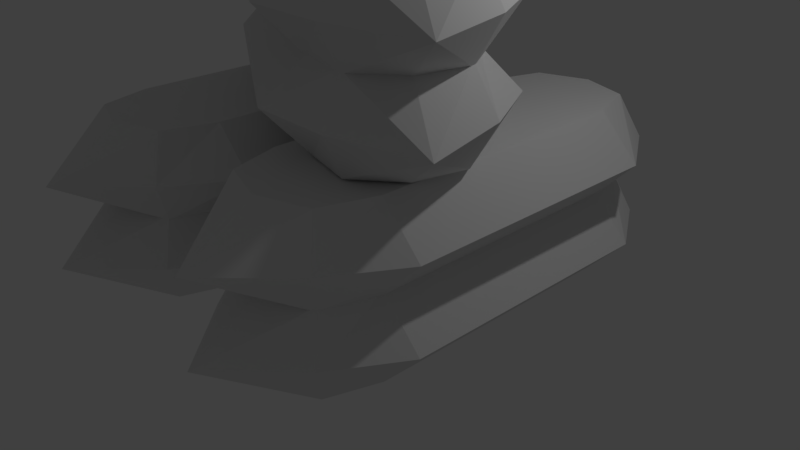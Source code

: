 # Source: GemStack.blend  (saved by Blender 2.78.0; exported with 4.5.12 LTS)
import bpy
from mathutils import Matrix  # noqa: F401  (used for matrix-valued properties, if any)

bpy.ops.wm.read_factory_settings(use_empty=True)
scene = bpy.context.scene
scene.name = 'Scene'

# ---- collections
col_collection_1 = bpy.data.collections.new('Collection 1'); scene.collection.children.link(col_collection_1)

# ---- materials (node trees are filled in below, after node groups)
mat_material = bpy.data.materials.new('Material')
mat_material.alpha_threshold = 0.0
mat_material.use_transparent_shadow = False
mat_material.roughness = 0.5
mat_material.line_color = (0.0, 0.0, 0.0, 1.0)

# ---- material node trees

# ---- world
world_world = bpy.data.worlds.new('World'); scene.world = world_world
world_world.color = (0.05088, 0.05088, 0.05088)
world_world.use_sun_shadow = False
world_world.sun_shadow_jitter_overblur = 0.0
world_world.cycles.sampling_method = 'MANUAL'

# ---- cameras
cam_camera = bpy.data.cameras.new('Camera')
cam_camera.clip_end = 100.0
cam_camera.lens = 35.0
cam_camera.sensor_width = 32.0
cam_camera.sensor_height = 18.0
cam_camera.ortho_scale = 7.314
cam_camera.dof.focus_distance = 0.0
cam_camera.dof.aperture_fstop = 128.0

# ---- lights
light_lamp = bpy.data.lights.new('Lamp', 'POINT')
light_lamp.transmission_factor = 0.0
light_lamp.cutoff_distance = 30.0
light_lamp.energy = 100.0
light_lamp.shadow_buffer_clip_start = 1.001
light_lamp.shadow_soft_size = 0.1
light_lamp.shadow_maximum_resolution = 0.006
light_lamp.use_absolute_resolution = True

# ---- meshes
me_cube_005 = bpy.data.meshes.new('Cube.005')
me_cube_005.from_pydata([(-1.76, 3.906, -1.057), (-3.52, 3.906, -2.114), (2.384e-07, 3.906, -4.255e-07), (-1.76, 3.906, -1.057), (-0.9052, 2.906, -2.381), (-3.52, 2.906, -2.114), (-2.111, 3.906, -2.405), (-2.111, 2.906, -2.405), (0.5286, 3.906, -0.8189), (-0.8799, 3.906, -0.5286), (-1.231, 3.906, -1.876), (-0.3513, 3.906, -1.348), (-1.231, 3.906, -1.876), (-2.64, 3.906, -1.586), (-2.023, 3.906, -2.068), (-1.231, 1.906, -1.876), (-2.64, 1.906, -1.586), (-2.023, 1.906, -2.068), (0.5286, 1.906, -0.8189), (-1.231, 1.906, -1.876), (-0.3513, 1.906, -1.348), (0.8546, 2.906, -1.324), (-1.32, 3.906, -0.7929), (-0.44, 3.906, -0.2643), (-2.2, 3.906, -1.322), (-3.52, 3.906, -2.114), (-2.64, 3.906, -1.586), (-2.023, 3.906, -2.068), (-1.76, 3.906, -1.057), (-3.52, 1.906, -2.114), (2.384e-07, 3.906, -3.767e-07), (-1.76, 3.906, -1.057), (-2.614, 2.906, 0.2667), (-3.52, 2.906, -2.114), (-3.168, 1.906, -0.7669), (-3.168, 2.906, -0.7669), (-0.5286, 1.906, 0.8189), (-2.288, 1.906, -0.2383), (-1.409, 1.906, 0.2903), (-2.288, 1.906, -0.2383), (-2.64, 1.906, -1.586), (-2.816, 1.906, -0.8395), (-2.288, 3.906, -0.2383), (-2.64, 3.906, -1.586), (-2.816, 3.906, -0.8395), (-0.5286, 3.906, 0.8189), (-0.8799, 3.906, -0.5286), (-2.288, 3.906, -0.2383), (-1.409, 3.906, 0.2903), (-0.8546, 2.906, 1.324), (-1.32, 3.906, -0.7929), (-0.44, 3.906, -0.2643), (-2.2, 3.906, -1.322), (-3.52, 1.906, -2.114), (-2.64, 1.906, -1.586), (-2.816, 1.906, -0.8395), (1.76, 3.906, 1.057), (3.52, 1.906, 2.114), (0.0, 3.906, -4.15e-08), (1.76, 3.906, 1.057), (2.614, 2.906, -0.2667), (3.52, 2.906, 2.114), (3.168, 1.906, 0.7669), (3.168, 2.906, 0.7669), (0.5286, 1.906, -0.8189), (2.288, 1.906, 0.2383), (1.409, 1.906, -0.2903), (2.288, 1.906, 0.2383), (2.64, 1.906, 1.586), (2.816, 1.906, 0.8395), (2.288, 3.906, 0.2383), (2.64, 3.906, 1.586), (2.816, 3.906, 0.8395), (0.5286, 3.906, -0.8189), (0.8799, 3.906, 0.5286), (2.288, 3.906, 0.2383), (1.409, 3.906, -0.2903), (0.8546, 2.906, -1.324), (1.32, 3.906, 0.7929), (0.44, 3.906, 0.2643), (2.2, 3.906, 1.322), (3.52, 1.906, 2.114), (2.64, 1.906, 1.586), (2.816, 1.906, 0.8395), (1.76, 3.906, 1.057), (3.52, 3.906, 2.114), (0.0, 3.906, -9.031e-08), (1.76, 3.906, 1.057), (0.9052, 2.906, 2.381), (3.52, 2.906, 2.114), (2.111, 3.906, 2.405), (2.111, 2.906, 2.405), (-0.5286, 3.906, 0.8189), (0.8799, 3.906, 0.5286), (1.231, 3.906, 1.876), (0.3513, 3.906, 1.348), (1.231, 3.906, 1.876), (2.64, 3.906, 1.586), (2.023, 3.906, 2.068), (1.231, 1.906, 1.876), (2.64, 1.906, 1.586), (2.023, 1.906, 2.068), (-0.5286, 1.906, 0.8189), (1.231, 1.906, 1.876), (0.3513, 1.906, 1.348), (-0.8546, 2.906, 1.324), (1.32, 3.906, 0.7929), (0.44, 3.906, 0.2643), (2.2, 3.906, 1.322), (3.52, 3.906, 2.114), (2.64, 3.906, 1.586), (2.023, 3.906, 2.068), (-1.76, 0.01887, -1.057), (-3.52, 2.019, -2.114), (2.384e-07, 0.01887, -1.659e-07), (-1.76, 0.01887, -1.057), (-0.9052, 1.019, -2.381), (-3.52, 1.019, -2.114), (-2.111, 2.019, -2.405), (-2.111, 1.019, -2.405), (0.5286, 2.019, -0.8189), (-1.231, 2.019, -1.876), (-0.3513, 2.019, -1.348), (-1.231, 2.019, -1.876), (-2.64, 2.019, -1.586), (-2.023, 2.019, -2.068), (-1.231, 0.01887, -1.876), (-2.64, 0.01887, -1.586), (-2.023, 0.01887, -2.068), (0.5286, 0.01887, -0.8189), (-0.8799, 0.01887, -0.5286), (-1.231, 0.01887, -1.876), (-0.3513, 0.01887, -1.348), (0.8546, 1.019, -1.324), (-1.32, 0.01887, -0.7929), (-0.44, 0.01887, -0.2643), (-2.2, 0.01887, -1.322), (-3.52, 2.019, -2.114), (-2.64, 2.019, -1.586), (-2.023, 2.019, -2.068), (-1.76, 0.01887, -1.057), (-3.52, 0.01887, -2.114), (2.384e-07, 0.01887, -2.147e-07), (-1.76, 0.01887, -1.057), (-2.614, 1.019, 0.2667), (-3.52, 1.019, -2.114), (-3.168, 0.01887, -0.7669), (-3.168, 1.019, -0.7669), (-0.5286, 0.01887, 0.8189), (-0.8799, 0.01887, -0.5286), (-2.288, 0.01887, -0.2383), (-1.409, 0.01887, 0.2903), (-2.288, 0.01887, -0.2383), (-2.64, 0.01887, -1.586), (-2.816, 0.01887, -0.8395), (-2.288, 2.019, -0.2383), (-2.64, 2.019, -1.586), (-2.816, 2.019, -0.8395), (-0.5286, 2.019, 0.8189), (-2.288, 2.019, -0.2383), (-1.409, 2.019, 0.2903), (-0.8546, 1.019, 1.324), (-1.32, 0.01887, -0.7929), (-0.44, 0.01887, -0.2643), (-2.2, 0.01887, -1.322), (-3.52, 0.01887, -2.114), (-2.64, 0.01887, -1.586), (-2.816, 0.01887, -0.8395), (1.76, 0.01887, 1.057), (3.52, 0.01887, 2.114), (1.192e-07, 0.01887, 2.281e-08), (1.76, 0.01887, 1.057), (2.614, 1.019, -0.2667), (3.52, 1.019, 2.114), (3.168, 0.01887, 0.7669), (3.168, 1.019, 0.7669), (0.5286, 0.01887, -0.8189), (0.8799, 0.01887, 0.5286), (2.288, 0.01887, 0.2383), (1.409, 0.01887, -0.2903), (2.288, 0.01887, 0.2383), (2.64, 0.01887, 1.586), (2.816, 0.01887, 0.8395), (2.288, 2.019, 0.2383), (2.64, 2.019, 1.586), (2.816, 2.019, 0.8395), (0.5286, 2.019, -0.8189), (2.288, 2.019, 0.2383), (1.409, 2.019, -0.2903), (0.8546, 1.019, -1.324), (1.32, 0.01887, 0.7929), (0.44, 0.01887, 0.2643), (2.2, 0.01887, 1.322), (3.52, 0.01887, 2.114), (2.64, 0.01887, 1.586), (2.816, 0.01887, 0.8395), (1.76, 0.01887, 1.057), (3.52, 2.019, 2.114), (1.192e-07, 0.01887, 7.162e-08), (1.76, 0.01887, 1.057), (0.9052, 1.019, 2.381), (3.52, 1.019, 2.114), (2.111, 2.019, 2.405), (2.111, 1.019, 2.405), (-0.5286, 2.019, 0.8189), (1.231, 2.019, 1.876), (0.3513, 2.019, 1.348), (1.231, 2.019, 1.876), (2.64, 2.019, 1.586), (2.023, 2.019, 2.068), (1.231, 0.01887, 1.876), (2.64, 0.01887, 1.586), (2.023, 0.01887, 2.068), (-0.5286, 0.01887, 0.8189), (0.8799, 0.01887, 0.5286), (1.231, 0.01887, 1.876), (0.3513, 0.01887, 1.348), (-0.8546, 1.019, 1.324), (1.32, 0.01887, 0.7929), (0.44, 0.01887, 0.2643), (2.2, 0.01887, 1.322), (3.52, 2.019, 2.114), (2.64, 2.019, 1.586), (2.023, 2.019, 2.068), (1.622, -0.01887, 2.0), (1.622, -0.01887, 4.0), (1.622, -0.01887, 0.0), (1.622, -0.01887, 2.0), (0.005215, -1.019, 2.0), (1.622, -1.019, 4.0), (0.622, -0.01887, 3.0), (0.622, -1.019, 3.0), (0.622, -0.01887, 4.768e-07), (1.622, -0.01887, 1.0), (0.622, -0.01887, 2.0), (0.622, -0.01887, 1.0), (0.622, -0.01887, 2.0), (1.622, -0.01887, 3.0), (0.872, -0.01887, 2.75), (0.622, -2.019, 2.0), (1.622, -2.019, 3.0), (0.872, -2.019, 2.75), (0.622, -2.019, 0.0), (0.622, -2.019, 2.0), (0.622, -2.019, 1.0), (0.005215, -1.019, 4.768e-07), (1.622, -0.01887, 1.5), (1.622, -0.01887, 0.5), (1.622, -0.01887, 2.5), (1.622, -0.01887, 4.0), (1.622, -0.01887, 3.0), (0.872, -0.01887, 2.75), (1.622, -0.01887, 2.0), (1.622, -2.019, 4.0), (1.622, -0.01887, 0.0), (1.622, -0.01887, 2.0), (3.239, -1.019, 2.0), (1.622, -1.019, 4.0), (2.622, -2.019, 3.0), (2.622, -1.019, 3.0), (2.622, -2.019, 0.0), (2.622, -2.019, 2.0), (2.622, -2.019, 1.0), (2.622, -2.019, 2.0), (1.622, -2.019, 3.0), (2.372, -2.019, 2.75), (2.622, -0.01887, 2.0), (1.622, -0.01887, 3.0), (2.372, -0.01887, 2.75), (2.622, -0.01887, 0.0), (1.622, -0.01887, 1.0), (2.622, -0.01887, 2.0), (2.622, -0.01887, 1.0), (3.239, -1.019, 0.0), (1.622, -0.01887, 1.5), (1.622, -0.01887, 0.5), (1.622, -0.01887, 2.5), (1.622, -2.019, 4.0), (1.622, -2.019, 3.0), (2.372, -2.019, 2.75), (1.622, -0.01887, -2.0), (1.622, -2.019, -4.0), (1.622, -0.01887, 0.0), (1.622, -0.01887, -2.0), (0.005215, -1.019, -2.0), (1.622, -1.019, -4.0), (0.622, -2.019, -3.0), (0.622, -1.019, -3.0), (0.622, -2.019, -2.384e-07), (0.622, -2.019, -2.0), (0.622, -2.019, -1.0), (0.622, -2.019, -2.0), (1.622, -2.019, -3.0), (0.872, -2.019, -2.75), (0.622, -0.01887, -2.0), (1.622, -0.01887, -3.0), (0.872, -0.01887, -2.75), (0.622, -0.01887, -2.384e-07), (1.622, -0.01887, -1.0), (0.622, -0.01887, -2.0), (0.622, -0.01887, -1.0), (0.005215, -1.019, -3.576e-07), (1.622, -0.01887, -1.5), (1.622, -0.01887, -0.5), (1.622, -0.01887, -2.5), (1.622, -2.019, -4.0), (1.622, -2.019, -3.0), (0.872, -2.019, -2.75), (1.622, -0.01887, -2.0), (1.622, -0.01887, -4.0), (1.622, -0.01887, 0.0), (1.622, -0.01887, -2.0), (3.239, -1.019, -2.0), (1.622, -1.019, -4.0), (2.622, -0.01887, -3.0), (2.622, -1.019, -3.0), (2.622, -0.01887, 0.0), (1.622, -0.01887, -1.0), (2.622, -0.01887, -2.0), (2.622, -0.01887, -1.0), (2.622, -0.01887, -2.0), (1.622, -0.01887, -3.0), (2.372, -0.01887, -2.75), (2.622, -2.019, -2.0), (1.622, -2.019, -3.0), (2.372, -2.019, -2.75), (2.622, -2.019, 0.0), (2.622, -2.019, -2.0), (2.622, -2.019, -1.0), (3.239, -1.019, 0.0), (1.622, -0.01887, -1.5), (1.622, -0.01887, -0.5), (1.622, -0.01887, -2.5), (1.622, -0.01887, -4.0), (1.622, -0.01887, -3.0), (2.372, -0.01887, -2.75), (1.622, -3.906, 2.0), (1.622, -1.906, 4.0), (1.622, -3.906, 0.0), (1.622, -3.906, 2.0), (0.005215, -2.906, 2.0), (1.622, -2.906, 4.0), (0.622, -1.906, 3.0), (0.622, -2.906, 3.0), (0.622, -1.906, 4.768e-07), (0.622, -1.906, 2.0), (0.622, -1.906, 1.0), (0.622, -1.906, 2.0), (1.622, -1.906, 3.0), (0.872, -1.906, 2.75), (0.622, -3.906, 2.0), (1.622, -3.906, 3.0), (0.872, -3.906, 2.75), (0.622, -3.906, 0.0), (1.622, -3.906, 1.0), (0.622, -3.906, 2.0), (0.622, -3.906, 1.0), (0.005215, -2.906, 4.768e-07), (1.622, -3.906, 1.5), (1.622, -3.906, 0.5), (1.622, -3.906, 2.5), (1.622, -1.906, 4.0), (1.622, -1.906, 3.0), (0.872, -1.906, 2.75), (1.622, -3.906, 2.0), (1.622, -3.906, 4.0), (1.622, -3.906, 0.0), (1.622, -3.906, 2.0), (3.239, -2.906, 2.0), (1.622, -2.906, 4.0), (2.622, -3.906, 3.0), (2.622, -2.906, 3.0), (2.622, -3.906, 0.0), (1.622, -3.906, 1.0), (2.622, -3.906, 2.0), (2.622, -3.906, 1.0), (2.622, -3.906, 2.0), (1.622, -3.906, 3.0), (2.372, -3.906, 2.75), (2.622, -1.906, 2.0), (1.622, -1.906, 3.0), (2.372, -1.906, 2.75), (2.622, -1.906, 0.0), (2.622, -1.906, 2.0), (2.622, -1.906, 1.0), (3.239, -2.906, 0.0), (1.622, -3.906, 1.5), (1.622, -3.906, 0.5), (1.622, -3.906, 2.5), (1.622, -3.906, 4.0), (1.622, -3.906, 3.0), (2.372, -3.906, 2.75), (1.622, -3.906, -2.0), (1.622, -3.906, -4.0), (1.622, -3.906, 0.0), (1.622, -3.906, -2.0), (0.005215, -2.906, -2.0), (1.622, -2.906, -4.0), (0.622, -3.906, -3.0), (0.622, -2.906, -3.0), (0.622, -3.906, -2.384e-07), (1.622, -3.906, -1.0), (0.622, -3.906, -2.0), (0.622, -3.906, -1.0), (0.622, -3.906, -2.0), (1.622, -3.906, -3.0), (0.872, -3.906, -2.75), (0.622, -1.906, -2.0), (1.622, -1.906, -3.0), (0.872, -1.906, -2.75), (0.622, -1.906, -2.384e-07), (0.622, -1.906, -2.0), (0.622, -1.906, -1.0), (0.005215, -2.906, -3.576e-07), (1.622, -3.906, -1.5), (1.622, -3.906, -0.5), (1.622, -3.906, -2.5), (1.622, -3.906, -4.0), (1.622, -3.906, -3.0), (0.872, -3.906, -2.75), (1.622, -3.906, -2.0), (1.622, -1.906, -4.0), (1.622, -3.906, 0.0), (1.622, -3.906, -2.0), (3.239, -2.906, -2.0), (1.622, -2.906, -4.0), (2.622, -1.906, -3.0), (2.622, -2.906, -3.0), (2.622, -1.906, 0.0), (2.622, -1.906, -2.0), (2.622, -1.906, -1.0), (2.622, -1.906, -2.0), (1.622, -1.906, -3.0), (2.372, -1.906, -2.75), (2.622, -3.906, -2.0), (1.622, -3.906, -3.0), (2.372, -3.906, -2.75), (2.622, -3.906, 0.0), (1.622, -3.906, -1.0), (2.622, -3.906, -2.0), (2.622, -3.906, -1.0), (3.239, -2.906, 0.0), (1.622, -3.906, -1.5), (1.622, -3.906, -0.5), (1.622, -3.906, -2.5), (1.622, -1.906, -4.0), (1.622, -1.906, -3.0), (2.372, -1.906, -2.75), (-1.622, -0.01887, 2.0), (-1.622, -0.01887, 4.0), (-1.622, -0.01887, 0.0), (-1.622, -0.01887, 2.0), (-3.239, -1.019, 2.0), (-1.622, -1.019, 4.0), (-2.622, -0.01887, 3.0), (-2.622, -1.019, 3.0), (-2.622, -0.01887, 4.768e-07), (-1.622, -0.01887, 1.0), (-2.622, -0.01887, 2.0), (-2.622, -0.01887, 1.0), (-2.622, -0.01887, 2.0), (-1.622, -0.01887, 3.0), (-2.372, -0.01887, 2.75), (-2.622, -2.019, 2.0), (-1.622, -2.019, 3.0), (-2.372, -2.019, 2.75), (-2.622, -2.019, 0.0), (-2.622, -2.019, 2.0), (-2.622, -2.019, 1.0), (-3.239, -1.019, 4.768e-07), (-1.622, -0.01887, 1.5), (-1.622, -0.01887, 0.5), (-1.622, -0.01887, 2.5), (-1.622, -0.01887, 4.0), (-1.622, -0.01887, 3.0), (-2.372, -0.01887, 2.75), (-1.622, -0.01887, 2.0), (-1.622, -2.019, 4.0), (-1.622, -0.01887, 0.0), (-1.622, -0.01887, 2.0), (-0.005215, -1.019, 2.0), (-1.622, -1.019, 4.0), (-0.622, -2.019, 3.0), (-0.622, -1.019, 3.0), (-0.622, -2.019, 0.0), (-0.622, -2.019, 2.0), (-0.622, -2.019, 1.0), (-0.622, -2.019, 2.0), (-1.622, -2.019, 3.0), (-0.872, -2.019, 2.75), (-0.622, -0.01887, 2.0), (-1.622, -0.01887, 3.0), (-0.872, -0.01887, 2.75), (-0.622, -0.01887, 0.0), (-1.622, -0.01887, 1.0), (-0.622, -0.01887, 2.0), (-0.622, -0.01887, 1.0), (-0.005215, -1.019, 0.0), (-1.622, -0.01887, 1.5), (-1.622, -0.01887, 0.5), (-1.622, -0.01887, 2.5), (-1.622, -2.019, 4.0), (-1.622, -2.019, 3.0), (-0.872, -2.019, 2.75), (-1.622, -0.01887, -2.0), (-1.622, -2.019, -4.0), (-1.622, -0.01887, 0.0), (-1.622, -0.01887, -2.0), (-3.239, -1.019, -2.0), (-1.622, -1.019, -4.0), (-2.622, -2.019, -3.0), (-2.622, -1.019, -3.0), (-2.622, -2.019, -2.384e-07), (-2.622, -2.019, -2.0), (-2.622, -2.019, -1.0), (-2.622, -2.019, -2.0), (-1.622, -2.019, -3.0), (-2.372, -2.019, -2.75), (-2.622, -0.01887, -2.0), (-1.622, -0.01887, -3.0), (-2.372, -0.01887, -2.75), (-2.622, -0.01887, -2.384e-07), (-1.622, -0.01887, -1.0), (-2.622, -0.01887, -2.0), (-2.622, -0.01887, -1.0), (-3.239, -1.019, -3.576e-07), (-1.622, -0.01887, -1.5), (-1.622, -0.01887, -0.5), (-1.622, -0.01887, -2.5), (-1.622, -2.019, -4.0), (-1.622, -2.019, -3.0), (-2.372, -2.019, -2.75), (-1.622, -0.01887, -2.0), (-1.622, -0.01887, -4.0), (-1.622, -0.01887, 0.0), (-1.622, -0.01887, -2.0), (-0.005214, -1.019, -2.0), (-1.622, -1.019, -4.0), (-0.622, -0.01887, -3.0), (-0.622, -1.019, -3.0), (-0.622, -0.01887, 0.0), (-1.622, -0.01887, -1.0), (-0.622, -0.01887, -2.0), (-0.622, -0.01887, -1.0), (-0.622, -0.01887, -2.0), (-1.622, -0.01887, -3.0), (-0.872, -0.01887, -2.75), (-0.622, -2.019, -2.0), (-1.622, -2.019, -3.0), (-0.872, -2.019, -2.75), (-0.622, -2.019, 0.0), (-0.622, -2.019, -2.0), (-0.622, -2.019, -1.0), (-0.005214, -1.019, 0.0), (-1.622, -0.01887, -1.5), (-1.622, -0.01887, -0.5), (-1.622, -0.01887, -2.5), (-1.622, -0.01887, -4.0), (-1.622, -0.01887, -3.0), (-0.872, -0.01887, -2.75), (-1.622, -3.906, 2.0), (-1.622, -1.906, 4.0), (-1.622, -3.906, 0.0), (-1.622, -3.906, 2.0), (-3.239, -2.906, 2.0), (-1.622, -2.906, 4.0), (-2.622, -1.906, 3.0), (-2.622, -2.906, 3.0), (-2.622, -1.906, 4.768e-07), (-2.622, -1.906, 2.0), (-2.622, -1.906, 1.0), (-2.622, -1.906, 2.0), (-1.622, -1.906, 3.0), (-2.372, -1.906, 2.75), (-2.622, -3.906, 2.0), (-1.622, -3.906, 3.0), (-2.372, -3.906, 2.75), (-2.622, -3.906, 0.0), (-1.622, -3.906, 1.0), (-2.622, -3.906, 2.0), (-2.622, -3.906, 1.0), (-3.239, -2.906, 4.768e-07), (-1.622, -3.906, 1.5), (-1.622, -3.906, 0.5), (-1.622, -3.906, 2.5), (-1.622, -1.906, 4.0), (-1.622, -1.906, 3.0), (-2.372, -1.906, 2.75), (-1.622, -3.906, 2.0), (-1.622, -3.906, 4.0), (-1.622, -3.906, 0.0), (-1.622, -3.906, 2.0), (-0.005215, -2.906, 2.0), (-1.622, -2.906, 4.0), (-0.622, -3.906, 3.0), (-0.622, -2.906, 3.0), (-0.622, -3.906, 0.0), (-1.622, -3.906, 1.0), (-0.622, -3.906, 2.0), (-0.622, -3.906, 1.0), (-0.622, -3.906, 2.0), (-1.622, -3.906, 3.0), (-0.872, -3.906, 2.75), (-0.622, -1.906, 2.0), (-1.622, -1.906, 3.0), (-0.872, -1.906, 2.75), (-0.622, -1.906, 0.0), (-0.622, -1.906, 2.0), (-0.622, -1.906, 1.0), (-0.005215, -2.906, 0.0), (-1.622, -3.906, 1.5), (-1.622, -3.906, 0.5), (-1.622, -3.906, 2.5), (-1.622, -3.906, 4.0), (-1.622, -3.906, 3.0), (-0.872, -3.906, 2.75), (-1.622, -3.906, -2.0), (-1.622, -3.906, -4.0), (-1.622, -3.906, 0.0), (-1.622, -3.906, -2.0), (-3.239, -2.906, -2.0), (-1.622, -2.906, -4.0), (-2.622, -3.906, -3.0), (-2.622, -2.906, -3.0), (-2.622, -3.906, -2.384e-07), (-1.622, -3.906, -1.0), (-2.622, -3.906, -2.0), (-2.622, -3.906, -1.0), (-2.622, -3.906, -2.0), (-1.622, -3.906, -3.0), (-2.372, -3.906, -2.75), (-2.622, -1.906, -2.0), (-1.622, -1.906, -3.0), (-2.372, -1.906, -2.75), (-2.622, -1.906, -2.384e-07), (-2.622, -1.906, -2.0), (-2.622, -1.906, -1.0), (-3.239, -2.906, -3.576e-07), (-1.622, -3.906, -1.5), (-1.622, -3.906, -0.5), (-1.622, -3.906, -2.5), (-1.622, -3.906, -4.0), (-1.622, -3.906, -3.0), (-2.372, -3.906, -2.75), (-1.622, -3.906, -2.0), (-1.622, -1.906, -4.0), (-1.622, -3.906, 0.0), (-1.622, -3.906, -2.0), (-0.005214, -2.906, -2.0), (-1.622, -2.906, -4.0), (-0.622, -1.906, -3.0), (-0.622, -2.906, -3.0), (-0.622, -1.906, 0.0), (-0.622, -1.906, -2.0), (-0.622, -1.906, -1.0), (-0.622, -1.906, -2.0), (-1.622, -1.906, -3.0), (-0.872, -1.906, -2.75), (-0.622, -3.906, -2.0), (-1.622, -3.906, -3.0), (-0.872, -3.906, -2.75), (-0.622, -3.906, 0.0), (-1.622, -3.906, -1.0), (-0.622, -3.906, -2.0), (-0.622, -3.906, -1.0), (-0.005214, -2.906, 0.0), (-1.622, -3.906, -1.5), (-1.622, -3.906, -0.5), (-1.622, -3.906, -2.5), (-1.622, -1.906, -4.0), (-1.622, -1.906, -3.0), (-0.872, -1.906, -2.75)], [(1, 25), (29, 53), (57, 81), (85, 109), (113, 137), (141, 165), (169, 193), (197, 221), (225, 249), (253, 277), (281, 305), (309, 333), (337, 361), (365, 389), (393, 417), (421, 445), (449, 473), (477, 501), (505, 529), (533, 557), (561, 585), (589, 613), (617, 641), (645, 669)], [(13, 14, 27, 26), (17, 16, 5, 7), (15, 17, 7, 4), (3, 22, 9, 11, 10), (9, 23, 2, 8, 11), (12, 14, 13, 24, 0), (14, 7, 5, 13), (4, 7, 14, 12), (11, 8, 21, 4, 10), (18, 20, 19, 4, 21), (40, 41, 55, 54), (44, 43, 33, 35), (42, 44, 35, 32), (42, 28, 52, 43, 44), (30, 51, 46, 48, 45), (46, 50, 31, 47, 48), (41, 35, 33, 40), (32, 35, 41, 39), (38, 36, 49, 32, 37), (45, 48, 47, 32, 49), (68, 69, 83, 82), (72, 71, 61, 63), (70, 72, 63, 60), (70, 56, 80, 71, 72), (58, 79, 74, 76, 73), (74, 78, 59, 75, 76), (69, 63, 61, 68), (60, 63, 69, 67), (66, 64, 77, 60, 65), (73, 76, 75, 60, 77), (97, 98, 111, 110), (101, 100, 89, 91), (99, 101, 91, 88), (87, 106, 93, 95, 94), (93, 107, 86, 92, 95), (96, 98, 97, 108, 84), (98, 91, 89, 97), (88, 91, 98, 96), (95, 92, 105, 88, 94), (102, 104, 103, 88, 105), (124, 125, 139, 138), (128, 127, 117, 119), (126, 128, 119, 116), (126, 112, 136, 127, 128), (114, 135, 130, 132, 129), (130, 134, 115, 131, 132), (125, 119, 117, 124), (116, 119, 125, 123), (122, 120, 133, 116, 121), (129, 132, 131, 116, 133), (153, 154, 167, 166), (157, 156, 145, 147), (155, 157, 147, 144), (143, 162, 149, 151, 150), (149, 163, 142, 148, 151), (152, 154, 153, 164, 140), (154, 147, 145, 153), (144, 147, 154, 152), (151, 148, 161, 144, 150), (158, 160, 159, 144, 161), (181, 182, 195, 194), (185, 184, 173, 175), (183, 185, 175, 172), (171, 190, 177, 179, 178), (177, 191, 170, 176, 179), (180, 182, 181, 192, 168), (182, 175, 173, 181), (172, 175, 182, 180), (179, 176, 189, 172, 178), (186, 188, 187, 172, 189), (208, 209, 223, 222), (212, 211, 201, 203), (210, 212, 203, 200), (210, 196, 220, 211, 212), (198, 219, 214, 216, 213), (214, 218, 199, 215, 216), (209, 203, 201, 208), (200, 203, 209, 207), (206, 204, 217, 200, 205), (213, 216, 215, 200, 217), (237, 238, 251, 250), (241, 240, 229, 231), (239, 241, 231, 228), (227, 246, 233, 235, 234), (233, 247, 226, 232, 235), (236, 238, 237, 248, 224), (238, 231, 229, 237), (228, 231, 238, 236), (235, 232, 245, 228, 234), (242, 244, 243, 228, 245), (264, 265, 279, 278), (268, 267, 257, 259), (266, 268, 259, 256), (266, 252, 276, 267, 268), (254, 275, 270, 272, 269), (270, 274, 255, 271, 272), (265, 259, 257, 264), (256, 259, 265, 263), (262, 260, 273, 256, 261), (269, 272, 271, 256, 273), (292, 293, 307, 306), (296, 295, 285, 287), (294, 296, 287, 284), (294, 280, 304, 295, 296), (282, 303, 298, 300, 297), (298, 302, 283, 299, 300), (293, 287, 285, 292), (284, 287, 293, 291), (290, 288, 301, 284, 289), (297, 300, 299, 284, 301), (321, 322, 335, 334), (325, 324, 313, 315), (323, 325, 315, 312), (311, 330, 317, 319, 318), (317, 331, 310, 316, 319), (320, 322, 321, 332, 308), (322, 315, 313, 321), (312, 315, 322, 320), (319, 316, 329, 312, 318), (326, 328, 327, 312, 329), (348, 349, 363, 362), (352, 351, 341, 343), (350, 352, 343, 340), (350, 336, 360, 351, 352), (338, 359, 354, 356, 353), (354, 358, 339, 355, 356), (349, 343, 341, 348), (340, 343, 349, 347), (346, 344, 357, 340, 345), (353, 356, 355, 340, 357), (377, 378, 391, 390), (381, 380, 369, 371), (379, 381, 371, 368), (367, 386, 373, 375, 374), (373, 387, 366, 372, 375), (376, 378, 377, 388, 364), (378, 371, 369, 377), (368, 371, 378, 376), (375, 372, 385, 368, 374), (382, 384, 383, 368, 385), (405, 406, 419, 418), (409, 408, 397, 399), (407, 409, 399, 396), (395, 414, 401, 403, 402), (401, 415, 394, 400, 403), (404, 406, 405, 416, 392), (406, 399, 397, 405), (396, 399, 406, 404), (403, 400, 413, 396, 402), (410, 412, 411, 396, 413), (432, 433, 447, 446), (436, 435, 425, 427), (434, 436, 427, 424), (434, 420, 444, 435, 436), (422, 443, 438, 440, 437), (438, 442, 423, 439, 440), (433, 427, 425, 432), (424, 427, 433, 431), (430, 428, 441, 424, 429), (437, 440, 439, 424, 441), (461, 462, 475, 474), (465, 464, 453, 455), (463, 465, 455, 452), (451, 470, 457, 459, 458), (457, 471, 450, 456, 459), (460, 462, 461, 472, 448), (462, 455, 453, 461), (452, 455, 462, 460), (459, 456, 469, 452, 458), (466, 468, 467, 452, 469), (488, 489, 503, 502), (492, 491, 481, 483), (490, 492, 483, 480), (490, 476, 500, 491, 492), (478, 499, 494, 496, 493), (494, 498, 479, 495, 496), (489, 483, 481, 488), (480, 483, 489, 487), (486, 484, 497, 480, 485), (493, 496, 495, 480, 497), (516, 517, 531, 530), (520, 519, 509, 511), (518, 520, 511, 508), (518, 504, 528, 519, 520), (506, 527, 522, 524, 521), (522, 526, 507, 523, 524), (517, 511, 509, 516), (508, 511, 517, 515), (514, 512, 525, 508, 513), (521, 524, 523, 508, 525), (545, 546, 559, 558), (549, 548, 537, 539), (547, 549, 539, 536), (535, 554, 541, 543, 542), (541, 555, 534, 540, 543), (544, 546, 545, 556, 532), (546, 539, 537, 545), (536, 539, 546, 544), (543, 540, 553, 536, 542), (550, 552, 551, 536, 553), (572, 573, 587, 586), (576, 575, 565, 567), (574, 576, 567, 564), (574, 560, 584, 575, 576), (562, 583, 578, 580, 577), (578, 582, 563, 579, 580), (573, 567, 565, 572), (564, 567, 573, 571), (570, 568, 581, 564, 569), (577, 580, 579, 564, 581), (601, 602, 615, 614), (605, 604, 593, 595), (603, 605, 595, 592), (591, 610, 597, 599, 598), (597, 611, 590, 596, 599), (600, 602, 601, 612, 588), (602, 595, 593, 601), (592, 595, 602, 600), (599, 596, 609, 592, 598), (606, 608, 607, 592, 609), (629, 630, 643, 642), (633, 632, 621, 623), (631, 633, 623, 620), (619, 638, 625, 627, 626), (625, 639, 618, 624, 627), (628, 630, 629, 640, 616), (630, 623, 621, 629), (620, 623, 630, 628), (627, 624, 637, 620, 626), (634, 636, 635, 620, 637), (656, 657, 671, 670), (660, 659, 649, 651), (658, 660, 651, 648), (658, 644, 668, 659, 660), (646, 667, 662, 664, 661), (662, 666, 647, 663, 664), (657, 651, 649, 656), (648, 651, 657, 655), (654, 652, 665, 648, 653), (661, 664, 663, 648, 665)])
me_cube_005.materials.append(mat_material)
me_cube_005.use_remesh_preserve_volume = False
me_cube_005.use_remesh_preserve_attributes = False
me_cube_005.use_mirror_vertex_groups = False
me_cube_005.update()

# ---- objects
ob_cube_002 = bpy.data.objects.new('Cube.002', me_cube_005)
ob_lamp = bpy.data.objects.new('Lamp', light_lamp)
ob_camera = bpy.data.objects.new('Camera', cam_camera)

# ---- transforms, parenting, visibility, modifiers, constraints
ob_cube_002.location = (0.0, 0.0, 2.083)
ob_cube_002.rotation_euler = (1.571, 0.0, 0.0)
ob_cube_002.scale = (0.82, 0.53, 0.85)
ob_cube_002.lock_rotations_4d = False
ob_cube_002.empty_display_type = 'ARROWS'
ob_cube_002.lineart.crease_threshold = 0.0
ob_lamp.location = (4.076, 1.005, 5.904)
ob_lamp.rotation_euler = (0.6503, 0.05522, 1.866)
ob_lamp.lock_rotations_4d = False
ob_lamp.empty_display_type = 'ARROWS'
ob_lamp.color = (0.0, 0.0, 0.0, 0.0)
ob_lamp.lineart.crease_threshold = 0.0
ob_camera.location = (7.481, -6.508, 5.344)
ob_camera.rotation_euler = (1.109, 0.0, 0.8149)
ob_camera.lock_rotations_4d = False
ob_camera.empty_display_type = 'ARROWS'
ob_camera.color = (0.0, 0.0, 0.0, 0.0)
ob_camera.display_type = 'WIRE'
ob_camera.lineart.crease_threshold = 0.0

# ---- collection membership
col_collection_1.objects.link(ob_cube_002)
col_collection_1.objects.link(ob_lamp)
col_collection_1.objects.link(ob_camera)

# ---- scene / render settings (as saved in the file)
scene.camera = ob_camera
scene.frame_start = 1; scene.frame_end = 250; scene.frame_set(1)
scene.render.engine = 'BLENDER_EEVEE_NEXT'
scene.render.resolution_percentage = 50
scene.render.dither_intensity = 0.0
scene.cycles.use_denoising = False
scene.cycles.samples = 128
scene.cycles.sampling_pattern = 'TABULATED_SOBOL'
scene.cycles.light_sampling_threshold = 0.0
scene.cycles.use_adaptive_sampling = False
scene.cycles.use_light_tree = False
scene.cycles.blur_glossy = 0.0
scene.cycles.sample_clamp_indirect = 0.0
scene.view_settings.view_transform = 'Standard'
bpy.context.view_layer.update()
